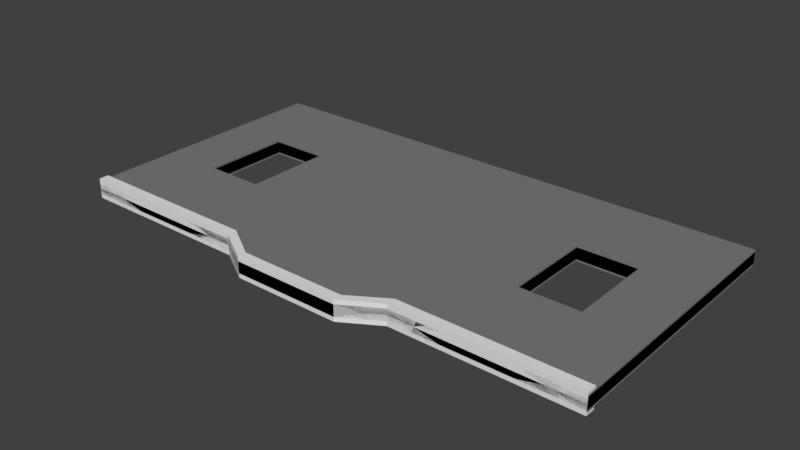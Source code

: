 # Source: BlastDoor2.blend  (saved by Blender 2.79.0; exported with 4.5.12 LTS)
import bpy
from mathutils import Matrix  # noqa: F401  (used for matrix-valued properties, if any)

bpy.ops.wm.read_factory_settings(use_empty=True)
scene = bpy.context.scene
scene.name = 'Scene'

# ---- collections
col_collection_1 = bpy.data.collections.new('Collection 1'); scene.collection.children.link(col_collection_1)

# ---- materials (node trees are filled in below, after node groups)
mat_material = bpy.data.materials.new('Material')
mat_material.alpha_threshold = 0.0
mat_material.use_transparent_shadow = False
mat_material.diffuse_color = (0.2019, 0.2019, 0.2019, 1.0)
mat_material.roughness = 0.5
mat_material.line_color = (0.0, 0.0, 0.0, 1.0)
mat_material_001 = bpy.data.materials.new('Material.001')
mat_material_001.alpha_threshold = 0.0
mat_material_001.use_transparent_shadow = False
mat_material_001.roughness = 0.5

# ---- material node trees

# ---- world
world_world = bpy.data.worlds.new('World'); scene.world = world_world
world_world.color = (0.05088, 0.05088, 0.05088)
world_world.use_sun_shadow = False
world_world.sun_shadow_jitter_overblur = 0.0
world_world.cycles.sampling_method = 'MANUAL'

# ---- meshes
me_blastdoor = bpy.data.meshes.new('BlastDoor')
me_blastdoor.from_pydata([(-5.0, 9.537e-07, -0.1074), (-5.0, 5.0, -0.1074), (-5.0, 1.907e-06, 0.1426), (-5.0, 5.0, 0.1426), (-1.667, 5.0, -0.1074), (-1.667, 6.358e-07, -0.1074), (-1.667, 5.0, 0.1426), (-1.667, 3.179e-07, 0.1426), (-1.0, 5.0, -0.1074), (-1.0, -0.4, -0.1074), (-1.0, 5.0, 0.1426), (-1.0, -0.4, 0.1426), (-5.0, 1.667, -0.1074), (-5.0, 3.333, -0.1074), (-5.0, 1.667, 0.1426), (-5.0, 3.333, 0.1426), (-1.667, 3.333, 0.1426), (-1.667, 1.667, 0.1426), (-1.667, 1.667, -0.1074), (-1.667, 3.333, -0.1074), (-1.0, 1.133, -0.1074), (-1.0, 2.667, -0.1074), (-1.0, 2.667, 0.1426), (-1.0, 1.133, 0.1426), (-2.778, 5.0, -0.1074), (-3.889, 5.0, -0.1074), (-2.778, 7.417e-07, -0.1074), (-3.889, 8.477e-07, -0.1074), (-2.778, 5.0, 0.1426), (-3.889, 5.0, 0.1426), (-2.778, 8.477e-07, 0.1426), (-3.889, 1.378e-06, 0.1426), (-3.889, 3.333, 0.1426), (-2.778, 3.333, 0.1426), (-3.889, 1.667, 0.1426), (-2.778, 1.667, 0.1426), (-2.778, 3.333, -0.1074), (-3.889, 3.333, -0.1074), (-2.778, 1.667, -0.1074), (-3.889, 1.667, -0.1074), (-1.667, 0.1848, 0.1426), (-1.0, -0.23, 0.1426), (-5.0, 0.1848, -0.1074), (-5.0, 0.1848, 0.1426), (-1.667, 0.1848, -0.1074), (-1.0, -0.23, -0.1074), (-2.778, 0.1848, 0.1426), (-3.889, 0.1848, 0.1426), (-2.778, 0.1848, -0.1074), (-3.889, 0.1848, -0.1074), (-3.889, 1.378e-06, 0.1879), (-5.0, 1.907e-06, 0.1879), (-1.0, -0.4, 0.1879), (-1.667, 3.179e-07, 0.1879), (-1.667, 0.1848, 0.1879), (-1.0, -0.23, 0.1879), (-2.778, 8.477e-07, 0.1879), (-2.778, 0.1848, 0.1879), (-3.889, 0.1848, 0.1879), (-5.0, 0.1848, 0.1879), (5.0, 9.537e-07, -0.1074), (5.0, 5.0, -0.1074), (5.0, 1.907e-06, 0.1426), (5.0, 5.0, 0.1426), (1.667, 5.0, -0.1074), (1.667, 6.358e-07, -0.1074), (1.667, 5.0, 0.1426), (1.667, 3.179e-07, 0.1426), (1.0, 5.0, -0.1074), (1.0, -0.4, -0.1074), (1.0, 5.0, 0.1426), (1.0, -0.4, 0.1426), (0.0, 5.0, -0.1074), (0.0, -0.4, -0.1074), (0.0, 5.0, 0.1426), (0.0, -0.4, 0.1426), (5.0, 1.667, -0.1074), (5.0, 3.333, -0.1074), (5.0, 1.667, 0.1426), (5.0, 3.333, 0.1426), (1.667, 3.333, 0.1426), (1.667, 1.667, 0.1426), (1.667, 1.667, -0.1074), (1.667, 3.333, -0.1074), (1.0, 1.133, -0.1074), (1.0, 2.667, -0.1074), (1.0, 2.667, 0.1426), (1.0, 1.133, 0.1426), (0.0, 2.667, 0.1426), (0.0, 1.133, 0.1426), (0.0, 1.133, -0.1074), (0.0, 2.667, -0.1074), (2.778, 5.0, -0.1074), (3.889, 5.0, -0.1074), (2.778, 7.417e-07, -0.1074), (3.889, 8.477e-07, -0.1074), (2.778, 5.0, 0.1426), (3.889, 5.0, 0.1426), (2.778, 8.477e-07, 0.1426), (3.889, 1.378e-06, 0.1426), (3.889, 3.333, 0.1426), (2.778, 3.333, 0.1426), (3.889, 1.667, 0.1426), (2.778, 1.667, 0.1426), (2.778, 3.333, -0.1074), (3.889, 3.333, -0.1074), (2.778, 1.667, -0.1074), (3.889, 1.667, -0.1074), (1.667, 0.1848, 0.1426), (1.0, -0.23, 0.1426), (0.0, -0.23, 0.1426), (5.0, 0.1848, -0.1074), (5.0, 0.1848, 0.1426), (1.667, 0.1848, -0.1074), (1.0, -0.23, -0.1074), (0.0, -0.23, -0.1074), (2.778, 0.1848, 0.1426), (3.889, 0.1848, 0.1426), (2.778, 0.1848, -0.1074), (3.889, 0.1848, -0.1074), (3.889, 1.378e-06, 0.1879), (5.0, 1.907e-06, 0.1879), (1.0, -0.4, 0.1879), (1.667, 3.179e-07, 0.1879), (1.667, 0.1848, 0.1879), (0.0, -0.4, 0.1879), (1.0, -0.23, 0.1879), (0.0, -0.23, 0.1879), (2.778, 8.477e-07, 0.1879), (2.778, 0.1848, 0.1879), (3.889, 0.1848, 0.1879), (5.0, 0.1848, 0.1879), (-5.0, 9.537e-07, 0.1074), (-5.0, 5.0, 0.1074), (-5.0, 1.907e-06, -0.1426), (-5.0, 5.0, -0.1426), (-1.667, 5.0, 0.1074), (-1.667, 6.358e-07, 0.1074), (-1.667, 5.0, -0.1426), (-1.667, 3.179e-07, -0.1426), (-1.0, 5.0, 0.1074), (-1.0, -0.4, 0.1074), (-1.0, 5.0, -0.1426), (-1.0, -0.4, -0.1426), (-5.0, 1.667, 0.1074), (-5.0, 3.333, 0.1074), (-5.0, 1.667, -0.1426), (-5.0, 3.333, -0.1426), (-1.667, 3.333, -0.1426), (-1.667, 1.667, -0.1426), (-1.667, 1.667, 0.1074), (-1.667, 3.333, 0.1074), (-1.0, 1.133, 0.1074), (-1.0, 2.667, 0.1074), (-1.0, 2.667, -0.1426), (-1.0, 1.133, -0.1426), (-2.778, 5.0, 0.1074), (-3.889, 5.0, 0.1074), (-2.778, 7.417e-07, 0.1074), (-3.889, 8.477e-07, 0.1074), (-2.778, 5.0, -0.1426), (-3.889, 5.0, -0.1426), (-2.778, 8.477e-07, -0.1426), (-3.889, 1.378e-06, -0.1426), (-3.889, 3.333, -0.1426), (-2.778, 3.333, -0.1426), (-3.889, 1.667, -0.1426), (-2.778, 1.667, -0.1426), (-2.778, 3.333, 0.1074), (-3.889, 3.333, 0.1074), (-2.778, 1.667, 0.1074), (-3.889, 1.667, 0.1074), (-1.667, 0.1848, -0.1426), (-1.0, -0.23, -0.1426), (-5.0, 0.1848, 0.1074), (-5.0, 0.1848, -0.1426), (-1.667, 0.1848, 0.1074), (-1.0, -0.23, 0.1074), (-2.778, 0.1848, -0.1426), (-3.889, 0.1848, -0.1426), (-2.778, 0.1848, 0.1074), (-3.889, 0.1848, 0.1074), (-3.889, 1.378e-06, -0.1879), (-5.0, 1.907e-06, -0.1879), (-1.0, -0.4, -0.1879), (-1.667, 3.179e-07, -0.1879), (-1.667, 0.1848, -0.1879), (-1.0, -0.23, -0.1879), (-2.778, 8.477e-07, -0.1879), (-2.778, 0.1848, -0.1879), (-3.889, 0.1848, -0.1879), (-5.0, 0.1848, -0.1879), (5.0, 9.537e-07, 0.1074), (5.0, 5.0, 0.1074), (5.0, 1.907e-06, -0.1426), (5.0, 5.0, -0.1426), (1.667, 5.0, 0.1074), (1.667, 6.358e-07, 0.1074), (1.667, 5.0, -0.1426), (1.667, 3.179e-07, -0.1426), (1.0, 5.0, 0.1074), (1.0, -0.4, 0.1074), (1.0, 5.0, -0.1426), (1.0, -0.4, -0.1426), (0.0, 5.0, 0.1074), (0.0, -0.4, 0.1074), (0.0, 5.0, -0.1426), (0.0, -0.4, -0.1426), (5.0, 1.667, 0.1074), (5.0, 3.333, 0.1074), (5.0, 1.667, -0.1426), (5.0, 3.333, -0.1426), (1.667, 3.333, -0.1426), (1.667, 1.667, -0.1426), (1.667, 1.667, 0.1074), (1.667, 3.333, 0.1074), (1.0, 1.133, 0.1074), (1.0, 2.667, 0.1074), (1.0, 2.667, -0.1426), (1.0, 1.133, -0.1426), (0.0, 2.667, -0.1426), (0.0, 1.133, -0.1426), (0.0, 1.133, 0.1074), (0.0, 2.667, 0.1074), (2.778, 5.0, 0.1074), (3.889, 5.0, 0.1074), (2.778, 7.417e-07, 0.1074), (3.889, 8.477e-07, 0.1074), (2.778, 5.0, -0.1426), (3.889, 5.0, -0.1426), (2.778, 8.477e-07, -0.1426), (3.889, 1.378e-06, -0.1426), (3.889, 3.333, -0.1426), (2.778, 3.333, -0.1426), (3.889, 1.667, -0.1426), (2.778, 1.667, -0.1426), (2.778, 3.333, 0.1074), (3.889, 3.333, 0.1074), (2.778, 1.667, 0.1074), (3.889, 1.667, 0.1074), (1.667, 0.1848, -0.1426), (1.0, -0.23, -0.1426), (0.0, -0.23, -0.1426), (5.0, 0.1848, 0.1074), (5.0, 0.1848, -0.1426), (1.667, 0.1848, 0.1074), (1.0, -0.23, 0.1074), (0.0, -0.23, 0.1074), (2.778, 0.1848, -0.1426), (3.889, 0.1848, -0.1426), (2.778, 0.1848, 0.1074), (3.889, 0.1848, 0.1074), (3.889, 1.378e-06, -0.1879), (5.0, 1.907e-06, -0.1879), (1.0, -0.4, -0.1879), (1.667, 3.179e-07, -0.1879), (1.667, 0.1848, -0.1879), (0.0, -0.4, -0.1879), (1.0, -0.23, -0.1879), (0.0, -0.23, -0.1879), (2.778, 8.477e-07, -0.1879), (2.778, 0.1848, -0.1879), (3.889, 0.1848, -0.1879), (5.0, 0.1848, -0.1879)], [], [(49, 27, 0, 42), (31, 30, 56, 50), (27, 31, 2, 0), (13, 15, 3, 1), (29, 25, 1, 3), (10, 8, 4, 6), (9, 11, 7, 5), (40, 46, 57, 54), (45, 9, 5, 44), (115, 73, 9, 45), (30, 7, 53, 56), (73, 75, 11, 9), (74, 72, 8, 10), (74, 10, 22, 88), (88, 22, 23, 89), (72, 91, 21, 8), (91, 90, 20, 21), (8, 21, 19, 4), (21, 20, 18, 19), (10, 6, 16, 22), (22, 16, 17, 23), (42, 43, 14, 12), (12, 14, 15, 13), (29, 3, 15, 32), (32, 15, 14, 34), (25, 37, 13, 1), (37, 39, 12, 13), (19, 18, 38, 36), (39, 37, 32, 34), (4, 19, 36, 24), (24, 36, 37, 25), (16, 33, 35, 17), (6, 28, 33, 16), (28, 29, 32, 33), (6, 4, 24, 28), (28, 24, 25, 29), (5, 7, 30, 26), (26, 30, 31, 27), (43, 2, 51, 59), (47, 43, 59, 58), (44, 5, 26, 48), (48, 26, 27, 49), (38, 35, 33, 36), (32, 37, 36, 33), (34, 35, 38, 39), (38, 48, 49, 39), (18, 44, 48, 38), (35, 34, 47, 46), (17, 35, 46, 40), (0, 2, 43, 42), (89, 23, 41, 110), (90, 115, 45, 20), (20, 45, 44, 18), (23, 17, 40, 41), (34, 14, 43, 47), (39, 49, 42, 12), (58, 59, 51, 50), (55, 54, 53, 52), (127, 55, 52, 125), (54, 57, 56, 53), (57, 58, 50, 56), (7, 11, 52, 53), (41, 40, 54, 55), (11, 75, 125, 52), (110, 41, 55, 127), (2, 31, 50, 51), (46, 47, 58, 57), (119, 111, 60, 95), (99, 120, 128, 98), (95, 60, 62, 99), (77, 61, 63, 79), (97, 63, 61, 93), (70, 66, 64, 68), (69, 65, 67, 71), (108, 124, 129, 116), (114, 113, 65, 69), (115, 114, 69, 73), (98, 128, 123, 67), (73, 69, 71, 75), (74, 70, 68, 72), (74, 88, 86, 70), (88, 89, 87, 86), (72, 68, 85, 91), (91, 85, 84, 90), (68, 64, 83, 85), (85, 83, 82, 84), (70, 86, 80, 66), (86, 87, 81, 80), (111, 76, 78, 112), (76, 77, 79, 78), (97, 100, 79, 63), (100, 102, 78, 79), (93, 61, 77, 105), (105, 77, 76, 107), (83, 104, 106, 82), (107, 102, 100, 105), (64, 92, 104, 83), (92, 93, 105, 104), (80, 81, 103, 101), (66, 80, 101, 96), (96, 101, 100, 97), (66, 96, 92, 64), (96, 97, 93, 92), (65, 94, 98, 67), (94, 95, 99, 98), (112, 131, 121, 62), (117, 130, 131, 112), (113, 118, 94, 65), (118, 119, 95, 94), (106, 104, 101, 103), (100, 101, 104, 105), (102, 107, 106, 103), (106, 107, 119, 118), (82, 106, 118, 113), (103, 116, 117, 102), (81, 108, 116, 103), (60, 111, 112, 62), (89, 110, 109, 87), (90, 84, 114, 115), (84, 82, 113, 114), (87, 109, 108, 81), (102, 117, 112, 78), (107, 76, 111, 119), (130, 120, 121, 131), (126, 122, 123, 124), (127, 125, 122, 126), (124, 123, 128, 129), (129, 128, 120, 130), (67, 123, 122, 71), (109, 126, 124, 108), (71, 122, 125, 75), (110, 127, 126, 109), (75, 125, 127, 110), (62, 121, 120, 99), (116, 129, 130, 117), (181, 174, 132, 159), (163, 182, 188, 162), (159, 132, 134, 163), (145, 133, 135, 147), (161, 135, 133, 157), (142, 138, 136, 140), (141, 137, 139, 143), (172, 186, 189, 178), (177, 176, 137, 141), (247, 177, 141, 205), (162, 188, 185, 139), (205, 141, 143, 207), (206, 142, 140, 204), (206, 220, 154, 142), (220, 221, 155, 154), (204, 140, 153, 223), (223, 153, 152, 222), (140, 136, 151, 153), (153, 151, 150, 152), (142, 154, 148, 138), (154, 155, 149, 148), (174, 144, 146, 175), (144, 145, 147, 146), (161, 164, 147, 135), (164, 166, 146, 147), (157, 133, 145, 169), (169, 145, 144, 171), (151, 168, 170, 150), (171, 166, 164, 169), (136, 156, 168, 151), (156, 157, 169, 168), (148, 149, 167, 165), (138, 148, 165, 160), (160, 165, 164, 161), (138, 160, 156, 136), (160, 161, 157, 156), (137, 158, 162, 139), (158, 159, 163, 162), (175, 191, 183, 134), (179, 190, 191, 175), (176, 180, 158, 137), (180, 181, 159, 158), (170, 168, 165, 167), (164, 165, 168, 169), (166, 171, 170, 167), (170, 171, 181, 180), (150, 170, 180, 176), (167, 178, 179, 166), (149, 172, 178, 167), (132, 174, 175, 134), (221, 242, 173, 155), (222, 152, 177, 247), (152, 150, 176, 177), (155, 173, 172, 149), (166, 179, 175, 146), (171, 144, 174, 181), (190, 182, 183, 191), (187, 184, 185, 186), (259, 257, 184, 187), (186, 185, 188, 189), (189, 188, 182, 190), (139, 185, 184, 143), (173, 187, 186, 172), (143, 184, 257, 207), (242, 259, 187, 173), (134, 183, 182, 163), (178, 189, 190, 179), (251, 227, 192, 243), (231, 230, 260, 252), (227, 231, 194, 192), (209, 211, 195, 193), (229, 225, 193, 195), (202, 200, 196, 198), (201, 203, 199, 197), (240, 248, 261, 256), (246, 201, 197, 245), (247, 205, 201, 246), (230, 199, 255, 260), (205, 207, 203, 201), (206, 204, 200, 202), (206, 202, 218, 220), (220, 218, 219, 221), (204, 223, 217, 200), (223, 222, 216, 217), (200, 217, 215, 196), (217, 216, 214, 215), (202, 198, 212, 218), (218, 212, 213, 219), (243, 244, 210, 208), (208, 210, 211, 209), (229, 195, 211, 232), (232, 211, 210, 234), (225, 237, 209, 193), (237, 239, 208, 209), (215, 214, 238, 236), (239, 237, 232, 234), (196, 215, 236, 224), (224, 236, 237, 225), (212, 233, 235, 213), (198, 228, 233, 212), (228, 229, 232, 233), (198, 196, 224, 228), (228, 224, 225, 229), (197, 199, 230, 226), (226, 230, 231, 227), (244, 194, 253, 263), (249, 244, 263, 262), (245, 197, 226, 250), (250, 226, 227, 251), (238, 235, 233, 236), (232, 237, 236, 233), (234, 235, 238, 239), (238, 250, 251, 239), (214, 245, 250, 238), (235, 234, 249, 248), (213, 235, 248, 240), (192, 194, 244, 243), (221, 219, 241, 242), (222, 247, 246, 216), (216, 246, 245, 214), (219, 213, 240, 241), (234, 210, 244, 249), (239, 251, 243, 208), (262, 263, 253, 252), (258, 256, 255, 254), (259, 258, 254, 257), (256, 261, 260, 255), (261, 262, 252, 260), (199, 203, 254, 255), (241, 240, 256, 258), (203, 207, 257, 254), (242, 241, 258, 259), (207, 242, 259, 257), (194, 231, 252, 253), (248, 249, 262, 261)])
me_blastdoor.polygons.foreach_set('material_index', [0, 1, 1, 0, 0, 0, 1, 1, 0, 0, 1, 1, 0, 0, 0, 0, 0, 0, 0, 0, 0, 0, 0, 0, 0, 0, 0, 0, 0, 0, 0, 0, 0, 0, 0, 0, 1, 1, 1, 1, 0, 0, 0, 0, 0, 0, 0, 0, 0, 0, 0, 0, 0, 0, 0, 0, 1, 1, 1, 1, 1, 1, 1, 1, 1, 1, 1, 0, 1, 1, 0, 0, 0, 1, 1, 0, 0, 1, 1, 0, 0, 0, 0, 0, 0, 0, 0, 0, 0, 0, 0, 0, 0, 0, 0, 0, 0, 0, 0, 0, 0, 0, 0, 1, 1, 1, 1, 0, 0, 0, 0, 0, 0, 0, 0, 0, 0, 0, 0, 0, 0, 0, 0, 1, 1, 1, 1, 1, 1, 1, 1, 1, 0, 1, 1, 0, 1, 1, 0, 0, 0, 1, 1, 0, 0, 1, 1, 0, 0, 0, 0, 0, 0, 0, 0, 0, 0, 0, 0, 0, 0, 0, 0, 0, 0, 0, 0, 0, 0, 0, 0, 1, 1, 1, 1, 0, 0, 0, 0, 0, 0, 0, 0, 0, 0, 0, 0, 0, 0, 0, 0, 1, 1, 1, 1, 1, 1, 1, 1, 1, 1, 1, 0, 1, 1, 0, 0, 0, 1, 1, 0, 0, 1, 1, 0, 0, 0, 0, 0, 0, 0, 0, 0, 0, 0, 0, 0, 0, 0, 0, 0, 0, 0, 0, 0, 0, 0, 0, 1, 1, 1, 1, 0, 0, 0, 0, 0, 0, 0, 0, 0, 0, 0, 0, 0, 0, 0, 0, 1, 1, 1, 1, 1, 1, 1, 1, 1, 0, 1, 1])
_uv = me_blastdoor.uv_layers.new(name='UVMap')
_uv.uv.foreach_set('vector', [0.5558, 0.4444, 0.5658, 0.4444, 0.5658, 0.5, 0.5558, 0.5, 0.9543, 0.05556, 0.9543, 0.1111, 0.9518, 0.1111, 0.9518, 0.05556, 0.9679, 0.05556, 0.9543, 0.05556, 0.9543, 0.0, 0.9679, 9.537e-08, 0.2981, 0.5833, 0.2845, 0.5833, 0.2845, 0.5, 0.2981, 0.5, 0.9679, 0.4444, 0.9815, 0.4444, 0.9815, 0.5, 0.9679, 0.5, 0.9679, 0.3, 0.9815, 0.3, 0.9815, 0.3333, 0.9679, 0.3333, 0.9679, 0.2, 0.9543, 0.2, 0.9543, 0.1667, 0.9679, 0.1667, 1.0, 0.3333, 1.0, 0.3889, 0.9975, 0.3889, 0.9975, 0.3333, 0.5783, 0.3, 0.5876, 0.3, 0.5658, 0.3333, 0.5558, 0.3333, 0.5783, 0.25, 0.5876, 0.25, 0.5876, 0.3, 0.5783, 0.3, 0.9543, 0.1111, 0.9543, 0.1667, 0.9518, 0.1667, 0.9518, 0.1111, 0.9679, 0.25, 0.9543, 0.25, 0.9543, 0.2, 0.9679, 0.2, 0.9679, 0.25, 0.9815, 0.25, 0.9815, 0.3, 0.9679, 0.3, 0.8721, 0.25, 0.8721, 0.3, 0.7452, 0.3, 0.7452, 0.25, 0.7452, 0.25, 0.7452, 0.3, 0.6617, 0.3, 0.6617, 0.25, 0.2938, 0.25, 0.4207, 0.25, 0.4207, 0.3, 0.2938, 0.3, 0.4207, 0.25, 0.5041, 0.25, 0.5041, 0.3, 0.4207, 0.3, 0.2938, 0.3, 0.4207, 0.3, 0.3845, 0.3333, 0.2938, 0.3333, 0.4207, 0.3, 0.5041, 0.3, 0.4751, 0.3333, 0.3845, 0.3333, 0.8721, 0.3, 0.8721, 0.3333, 0.7814, 0.3333, 0.7452, 0.3, 0.7452, 0.3, 0.7814, 0.3333, 0.6908, 0.3333, 0.6617, 0.3, 0.2981, 0.7408, 0.2845, 0.7408, 0.2845, 0.6667, 0.2981, 0.6667, 0.2981, 0.6667, 0.2845, 0.6667, 0.2845, 0.5833, 0.2981, 0.5833, 0.8721, 0.4444, 0.8721, 0.5, 0.7814, 0.5, 0.7814, 0.4444, 0.7814, 0.4444, 0.7814, 0.5, 0.6908, 0.5, 0.6908, 0.4444, 0.2938, 0.4444, 0.3845, 0.4444, 0.3845, 0.5, 0.2938, 0.5, 0.3845, 0.4444, 0.4751, 0.4444, 0.4751, 0.5, 0.3845, 0.5, 0.3845, 0.3333, 0.4751, 0.3333, 0.4751, 0.3889, 0.3845, 0.3889, 0.3933, 0.5, 0.3933, 0.5833, 0.3797, 0.5833, 0.3797, 0.5, 0.2938, 0.3333, 0.3845, 0.3333, 0.3845, 0.3889, 0.2938, 0.3889, 0.2938, 0.3889, 0.3845, 0.3889, 0.3845, 0.4444, 0.2938, 0.4444, 0.7814, 0.3333, 0.7814, 0.3889, 0.6908, 0.3889, 0.6908, 0.3333, 0.8721, 0.3333, 0.8721, 0.3889, 0.7814, 0.3889, 0.7814, 0.3333, 0.8721, 0.3889, 0.8721, 0.4444, 0.7814, 0.4444, 0.7814, 0.3889, 0.9679, 0.3333, 0.9815, 0.3333, 0.9815, 0.3889, 0.9679, 0.3889, 0.9679, 0.3889, 0.9815, 0.3889, 0.9815, 0.4444, 0.9679, 0.4444, 0.9679, 0.1667, 0.9543, 0.1667, 0.9543, 0.1111, 0.9679, 0.1111, 0.9679, 0.1111, 0.9543, 0.1111, 0.9543, 0.05556, 0.9679, 0.05556, 0.559, 0.5092, 0.559, 0.5185, 0.5566, 0.5185, 0.5566, 0.5092, 1.0, 0.4444, 1.0, 0.5, 0.9975, 0.5, 0.9975, 0.4444, 0.5558, 0.3333, 0.5658, 0.3333, 0.5658, 0.3889, 0.5558, 0.3889, 0.5558, 0.3889, 0.5658, 0.3889, 0.5658, 0.4444, 0.5558, 0.4444, 0.3661, 0.5833, 0.3525, 0.5833, 0.3525, 0.5, 0.3661, 0.5, 0.4477, 0.5, 0.4613, 0.5, 0.4613, 0.5556, 0.4477, 0.5556, 0.5294, 0.5556, 0.5294, 0.5, 0.543, 0.5, 0.543, 0.5556, 0.4751, 0.3889, 0.5558, 0.3889, 0.5558, 0.4444, 0.4751, 0.4444, 0.4751, 0.3333, 0.5558, 0.3333, 0.5558, 0.3889, 0.4751, 0.3889, 0.6908, 0.3889, 0.6908, 0.4444, 0.6101, 0.4444, 0.6101, 0.3889, 0.6908, 0.3333, 0.6908, 0.3889, 0.6101, 0.3889, 0.6101, 0.3333, 0.2981, 0.75, 0.2845, 0.75, 0.2845, 0.7408, 0.2981, 0.7408, 0.6617, 0.25, 0.6617, 0.3, 0.5876, 0.3, 0.5876, 0.25, 0.5041, 0.25, 0.5783, 0.25, 0.5783, 0.3, 0.5041, 0.3, 0.5041, 0.3, 0.5783, 0.3, 0.5558, 0.3333, 0.4751, 0.3333, 0.6617, 0.3, 0.6908, 0.3333, 0.6101, 0.3333, 0.5876, 0.3, 0.6908, 0.4444, 0.6908, 0.5, 0.6101, 0.5, 0.6101, 0.4444, 0.4751, 0.4444, 0.5558, 0.4444, 0.5558, 0.5, 0.4751, 0.5, 0.9039, 0.4444, 0.9039, 0.5, 0.8939, 0.5, 0.8939, 0.4444, 0.8814, 0.3, 0.9039, 0.3333, 0.8939, 0.3333, 0.8721, 0.3, 0.8814, 0.25, 0.8814, 0.3, 0.8721, 0.3, 0.8721, 0.25, 0.9039, 0.3333, 0.9039, 0.3889, 0.8939, 0.3889, 0.8939, 0.3333, 0.9039, 0.3889, 0.9039, 0.4444, 0.8939, 0.4444, 0.8939, 0.3889, 0.9543, 0.1667, 0.9543, 0.2, 0.9518, 0.2, 0.9518, 0.1667, 1.0, 0.3, 1.0, 0.3333, 0.9975, 0.3333, 0.9975, 0.3, 0.9543, 0.2, 0.9543, 0.25, 0.9518, 0.25, 0.9518, 0.2, 1.0, 0.25, 1.0, 0.3, 0.9975, 0.3, 0.9975, 0.25, 0.9543, 0.0, 0.9543, 0.05556, 0.9518, 0.05556, 0.9518, 0.0, 1.0, 0.3889, 1.0, 0.4444, 0.9975, 0.4444, 0.9975, 0.3889, 0.5558, 0.05556, 0.5558, 0.0, 0.5658, 0.0, 0.5658, 0.05556, 0.9543, 0.4444, 0.9518, 0.4444, 0.9518, 0.3889, 0.9543, 0.3889, 0.9679, 0.4444, 0.9679, 0.5, 0.9543, 0.5, 0.9543, 0.4444, 0.2981, 0.5833, 0.2981, 0.5, 0.3117, 0.5, 0.3117, 0.5833, 0.9679, 0.05556, 0.9679, 0.0, 0.9815, 7.153e-08, 0.9815, 0.05556, 0.9679, 0.2, 0.9679, 0.1667, 0.9815, 0.1667, 0.9815, 0.2, 0.9679, 0.3, 0.9679, 0.3333, 0.9543, 0.3333, 0.9543, 0.3, 1.0, 0.1667, 0.9975, 0.1667, 0.9975, 0.1111, 1.0, 0.1111, 0.5783, 0.2, 0.5558, 0.1667, 0.5658, 0.1667, 0.5876, 0.2, 0.5783, 0.25, 0.5783, 0.2, 0.5876, 0.2, 0.5876, 0.25, 0.9543, 0.3889, 0.9518, 0.3889, 0.9518, 0.3333, 0.9543, 0.3333, 0.9679, 0.25, 0.9679, 0.3, 0.9543, 0.3, 0.9543, 0.25, 0.9679, 0.25, 0.9679, 0.2, 0.9815, 0.2, 0.9815, 0.25, 0.8721, 0.25, 0.7452, 0.25, 0.7452, 0.2, 0.8721, 0.2, 0.7452, 0.25, 0.6617, 0.25, 0.6617, 0.2, 0.7452, 0.2, 0.2938, 0.25, 0.2938, 0.2, 0.4207, 0.2, 0.4207, 0.25, 0.4207, 0.25, 0.4207, 0.2, 0.5041, 0.2, 0.5041, 0.25, 0.2938, 0.2, 0.2938, 0.1667, 0.3845, 0.1667, 0.4207, 0.2, 0.4207, 0.2, 0.3845, 0.1667, 0.4751, 0.1667, 0.5041, 0.2, 0.8721, 0.2, 0.7452, 0.2, 0.7814, 0.1667, 0.8721, 0.1667, 0.7452, 0.2, 0.6617, 0.2, 0.6908, 0.1667, 0.7814, 0.1667, 0.2981, 0.7408, 0.2981, 0.6667, 0.3117, 0.6667, 0.3117, 0.7408, 0.2981, 0.6667, 0.2981, 0.5833, 0.3117, 0.5833, 0.3117, 0.6667, 0.8721, 0.05556, 0.7814, 0.05556, 0.7814, 7.153e-08, 0.8721, 9.537e-08, 0.7814, 0.05556, 0.6908, 0.05556, 0.6908, 4.768e-08, 0.7814, 7.153e-08, 0.2938, 0.05556, 0.2938, 1.431e-07, 0.3845, 9.537e-08, 0.3845, 0.05556, 0.3845, 0.05556, 0.3845, 9.537e-08, 0.4751, 4.768e-08, 0.4751, 0.05556, 0.3845, 0.1667, 0.3845, 0.1111, 0.4751, 0.1111, 0.4751, 0.1667, 0.4205, 0.5, 0.4341, 0.5, 0.4341, 0.5833, 0.4205, 0.5833, 0.2938, 0.1667, 0.2938, 0.1111, 0.3845, 0.1111, 0.3845, 0.1667, 0.2938, 0.1111, 0.2938, 0.05556, 0.3845, 0.05556, 0.3845, 0.1111, 0.7814, 0.1667, 0.6908, 0.1667, 0.6908, 0.1111, 0.7814, 0.1111, 0.8721, 0.1667, 0.7814, 0.1667, 0.7814, 0.1111, 0.8721, 0.1111, 0.8721, 0.1111, 0.7814, 0.1111, 0.7814, 0.05556, 0.8721, 0.05556, 0.9679, 0.1667, 0.9679, 0.1111, 0.9815, 0.1111, 0.9815, 0.1667, 0.9679, 0.1111, 0.9679, 0.05556, 0.9815, 0.05556, 0.9815, 0.1111, 0.9679, 0.3333, 0.9679, 0.3889, 0.9543, 0.3889, 0.9543, 0.3333, 0.9679, 0.3889, 0.9679, 0.4444, 0.9543, 0.4444, 0.9543, 0.3889, 0.559, 0.5092, 0.5566, 0.5092, 0.5566, 0.5, 0.559, 0.5, 1.0, 0.05556, 0.9975, 0.05556, 0.9975, 0.0, 1.0, 0.0, 0.5558, 0.1667, 0.5558, 0.1111, 0.5658, 0.1111, 0.5658, 0.1667, 0.5558, 0.1111, 0.5558, 0.05556, 0.5658, 0.05556, 0.5658, 0.1111, 0.4205, 0.5, 0.4205, 0.5833, 0.4069, 0.5833, 0.4069, 0.5, 0.4886, 0.5556, 0.4886, 0.5, 0.5022, 0.5, 0.5022, 0.5556, 0.543, 0.5, 0.5566, 0.5, 0.5566, 0.5556, 0.543, 0.5556, 0.4751, 0.1111, 0.4751, 0.05556, 0.5558, 0.05556, 0.5558, 0.1111, 0.4751, 0.1667, 0.4751, 0.1111, 0.5558, 0.1111, 0.5558, 0.1667, 0.6908, 0.1111, 0.6101, 0.1111, 0.6101, 0.05556, 0.6908, 0.05556, 0.6908, 0.1667, 0.6101, 0.1667, 0.6101, 0.1111, 0.6908, 0.1111, 0.2981, 0.75, 0.2981, 0.7408, 0.3117, 0.7408, 0.3117, 0.75, 0.6617, 0.25, 0.5876, 0.25, 0.5876, 0.2, 0.6617, 0.2, 0.5041, 0.25, 0.5041, 0.2, 0.5783, 0.2, 0.5783, 0.25, 0.5041, 0.2, 0.4751, 0.1667, 0.5558, 0.1667, 0.5783, 0.2, 0.6617, 0.2, 0.5876, 0.2, 0.6101, 0.1667, 0.6908, 0.1667, 0.6908, 0.05556, 0.6101, 0.05556, 0.6101, 0.0, 0.6908, 4.768e-08, 0.4751, 0.05556, 0.4751, 4.768e-08, 0.5558, 0.0, 0.5558, 0.05556, 0.9039, 0.05556, 0.8939, 0.05556, 0.8939, 0.0, 0.9039, 0.0, 0.8814, 0.2, 0.8721, 0.2, 0.8939, 0.1667, 0.9039, 0.1667, 0.8814, 0.25, 0.8721, 0.25, 0.8721, 0.2, 0.8814, 0.2, 0.9039, 0.1667, 0.8939, 0.1667, 0.8939, 0.1111, 0.9039, 0.1111, 0.9039, 0.1111, 0.8939, 0.1111, 0.8939, 0.05556, 0.9039, 0.05556, 0.9543, 0.3333, 0.9518, 0.3333, 0.9518, 0.3, 0.9543, 0.3, 1.0, 0.2, 0.9975, 0.2, 0.9975, 0.1667, 1.0, 0.1667, 0.9543, 0.3, 0.9518, 0.3, 0.9518, 0.25, 0.9543, 0.25, 1.0, 0.25, 0.9975, 0.25, 0.9975, 0.2, 1.0, 0.2, 0.5615, 0.5177, 0.559, 0.5177, 0.559, 0.5092, 0.5615, 0.5092, 0.9543, 0.5, 0.9518, 0.5, 0.9518, 0.4444, 0.9543, 0.4444, 1.0, 0.1111, 0.9975, 0.1111, 0.9975, 0.05556, 1.0, 0.05556, 0.262, 0.05556, 0.262, 0.0, 0.272, 0.0, 0.272, 0.05556, 0.9382, 0.4444, 0.9357, 0.4444, 0.9357, 0.3889, 0.9382, 0.3889, 0.9518, 0.4444, 0.9518, 0.5, 0.9382, 0.5, 0.9382, 0.4444, 0.3389, 0.6667, 0.3389, 0.75, 0.3253, 0.75, 0.3253, 0.6667, 0.9815, 0.05556, 0.9815, 0.0, 0.9951, 7.153e-08, 0.9951, 0.05556, 0.9815, 0.2, 0.9815, 0.1667, 0.9951, 0.1667, 0.9951, 0.2, 0.9518, 0.3, 0.9518, 0.3333, 0.9382, 0.3333, 0.9382, 0.3, 0.9975, 0.1667, 0.9951, 0.1667, 0.9951, 0.1111, 0.9975, 0.1111, 0.2845, 0.2, 0.262, 0.1667, 0.272, 0.1667, 0.2938, 0.2, 0.2845, 0.25, 0.2845, 0.2, 0.2938, 0.2, 0.2938, 0.25, 0.9382, 0.3889, 0.9357, 0.3889, 0.9357, 0.3333, 0.9382, 0.3333, 0.9518, 0.25, 0.9518, 0.3, 0.9382, 0.3, 0.9382, 0.25, 0.9815, 0.25, 0.9815, 0.2, 0.9951, 0.2, 0.9951, 0.25, 0.2845, 0.75, 0.1576, 0.75, 0.1576, 0.7, 0.2845, 0.7, 0.1576, 0.75, 0.07417, 0.75, 0.07417, 0.7, 0.1576, 0.7, 1.038e-07, 0.25, 1.038e-07, 0.2, 0.1269, 0.2, 0.1269, 0.25, 0.1269, 0.25, 0.1269, 0.2, 0.2104, 0.2, 0.2104, 0.25, 1.038e-07, 0.2, 1.038e-07, 0.1667, 0.09067, 0.1667, 0.1269, 0.2, 0.1269, 0.2, 0.09067, 0.1667, 0.1813, 0.1667, 0.2104, 0.2, 0.2845, 0.7, 0.1576, 0.7, 0.1939, 0.6667, 0.2845, 0.6667, 0.1576, 0.7, 0.07417, 0.7, 0.1032, 0.6667, 0.1939, 0.6667, 0.3389, 0.5092, 0.3389, 0.5833, 0.3253, 0.5833, 0.3253, 0.5092, 0.3389, 0.5833, 0.3389, 0.6667, 0.3253, 0.6667, 0.3253, 0.5833, 0.2845, 0.5556, 0.1939, 0.5556, 0.1939, 0.5, 0.2845, 0.5, 0.1939, 0.5556, 0.1032, 0.5556, 0.1032, 0.5, 0.1939, 0.5, 0.0, 0.05556, 0.0, 1.669e-07, 0.09067, 1.192e-07, 0.09067, 0.05556, 0.09067, 0.05556, 0.09067, 1.192e-07, 0.1813, 4.768e-08, 0.1813, 0.05556, 0.09067, 0.1667, 0.09067, 0.1111, 0.1813, 0.1111, 0.1813, 0.1667, 0.3797, 0.5833, 0.3661, 0.5833, 0.3661, 0.5, 0.3797, 0.5, 1.038e-07, 0.1667, 5.188e-08, 0.1111, 0.09067, 0.1111, 0.09067, 0.1667, 5.188e-08, 0.1111, 0.0, 0.05556, 0.09067, 0.05556, 0.09067, 0.1111, 0.1939, 0.6667, 0.1032, 0.6667, 0.1032, 0.6111, 0.1939, 0.6111, 0.2845, 0.6667, 0.1939, 0.6667, 0.1939, 0.6111, 0.2845, 0.6111, 0.2845, 0.6111, 0.1939, 0.6111, 0.1939, 0.5556, 0.2845, 0.5556, 0.9815, 0.1667, 0.9815, 0.1111, 0.9951, 0.1111, 0.9951, 0.1667, 0.9815, 0.1111, 0.9815, 0.05556, 0.9951, 0.05556, 0.9951, 0.1111, 0.9518, 0.3333, 0.9518, 0.3889, 0.9382, 0.3889, 0.9382, 0.3333, 0.9518, 0.3889, 0.9518, 0.4444, 0.9382, 0.4444, 0.9382, 0.3889, 0.559, 0.5, 0.5615, 0.5, 0.5615, 0.5092, 0.559, 0.5092, 0.9975, 0.05556, 0.9951, 0.05556, 0.9951, 0.0, 0.9975, 0.0, 0.262, 0.1667, 0.262, 0.1111, 0.272, 0.1111, 0.272, 0.1667, 0.262, 0.1111, 0.262, 0.05556, 0.272, 0.05556, 0.272, 0.1111, 0.4477, 0.5, 0.4477, 0.5833, 0.4341, 0.5833, 0.4341, 0.5, 0.4886, 0.5, 0.4886, 0.5556, 0.475, 0.5556, 0.475, 0.5, 0.5294, 0.5556, 0.5158, 0.5556, 0.5158, 0.5, 0.5294, 0.5, 0.1813, 0.1111, 0.1813, 0.05556, 0.262, 0.05556, 0.262, 0.1111, 0.1813, 0.1667, 0.1813, 0.1111, 0.262, 0.1111, 0.262, 0.1667, 0.1032, 0.6111, 0.02257, 0.6111, 0.02257, 0.5556, 0.1032, 0.5556, 0.1032, 0.6667, 0.02257, 0.6667, 0.02257, 0.6111, 0.1032, 0.6111, 0.3389, 0.5, 0.3389, 0.5092, 0.3253, 0.5092, 0.3253, 0.5, 0.07417, 0.75, 0.0, 0.75, 5.675e-09, 0.7, 0.07417, 0.7, 0.2104, 0.25, 0.2104, 0.2, 0.2845, 0.2, 0.2845, 0.25, 0.2104, 0.2, 0.1813, 0.1667, 0.262, 0.1667, 0.2845, 0.2, 0.07417, 0.7, 5.675e-09, 0.7, 0.02257, 0.6667, 0.1032, 0.6667, 0.1032, 0.5556, 0.02257, 0.5556, 0.02257, 0.5, 0.1032, 0.5, 0.1813, 0.05556, 0.1813, 4.768e-08, 0.262, 0.0, 0.262, 0.05556, 0.9357, 0.05556, 0.9257, 0.05556, 0.9257, 0.0, 0.9357, 0.0, 0.9132, 0.2, 0.9039, 0.2, 0.9257, 0.1667, 0.9357, 0.1667, 0.9132, 0.25, 0.9039, 0.25, 0.9039, 0.2, 0.9132, 0.2, 0.9357, 0.1667, 0.9257, 0.1667, 0.9257, 0.1111, 0.9357, 0.1111, 0.9357, 0.1111, 0.9257, 0.1111, 0.9257, 0.05556, 0.9357, 0.05556, 0.9382, 0.3333, 0.9357, 0.3333, 0.9357, 0.3, 0.9382, 0.3, 0.9975, 0.2, 0.9951, 0.2, 0.9951, 0.1667, 0.9975, 0.1667, 0.9382, 0.3, 0.9357, 0.3, 0.9357, 0.25, 0.9382, 0.25, 0.9975, 0.25, 0.9951, 0.25, 0.9951, 0.2, 0.9975, 0.2, 0.9382, 0.5, 0.9357, 0.5, 0.9357, 0.4444, 0.9382, 0.4444, 0.9975, 0.1111, 0.9951, 0.1111, 0.9951, 0.05556, 0.9975, 0.05556, 0.262, 0.4444, 0.272, 0.4444, 0.272, 0.5, 0.262, 0.5, 0.9382, 0.05556, 0.9382, 0.1111, 0.9357, 0.1111, 0.9357, 0.05556, 0.9518, 0.05556, 0.9382, 0.05556, 0.9382, 0.0, 0.9518, 9.537e-08, 0.3253, 0.5833, 0.3117, 0.5833, 0.3117, 0.5, 0.3253, 0.5, 0.9815, 0.4444, 0.9951, 0.4444, 0.9951, 0.5, 0.9815, 0.5, 0.9815, 0.3, 0.9951, 0.3, 0.9951, 0.3333, 0.9815, 0.3333, 0.9518, 0.2, 0.9382, 0.2, 0.9382, 0.1667, 0.9518, 0.1667, 0.9975, 0.3333, 0.9975, 0.3889, 0.9951, 0.3889, 0.9951, 0.3333, 0.2845, 0.3, 0.2938, 0.3, 0.272, 0.3333, 0.262, 0.3333, 0.2845, 0.25, 0.2938, 0.25, 0.2938, 0.3, 0.2845, 0.3, 0.9382, 0.1111, 0.9382, 0.1667, 0.9357, 0.1667, 0.9357, 0.1111, 0.9518, 0.25, 0.9382, 0.25, 0.9382, 0.2, 0.9518, 0.2, 0.9815, 0.25, 0.9951, 0.25, 0.9951, 0.3, 0.9815, 0.3, 0.2845, 0.75, 0.2845, 0.8, 0.1576, 0.8, 0.1576, 0.75, 0.1576, 0.75, 0.1576, 0.8, 0.07417, 0.8, 0.07417, 0.75, 1.038e-07, 0.25, 0.1269, 0.25, 0.1269, 0.3, 1.038e-07, 0.3, 0.1269, 0.25, 0.2104, 0.25, 0.2104, 0.3, 0.1269, 0.3, 1.038e-07, 0.3, 0.1269, 0.3, 0.09067, 0.3333, 1.038e-07, 0.3333, 0.1269, 0.3, 0.2104, 0.3, 0.1813, 0.3333, 0.09067, 0.3333, 0.2845, 0.8, 0.2845, 0.8333, 0.1939, 0.8333, 0.1576, 0.8, 0.1576, 0.8, 0.1939, 0.8333, 0.1032, 0.8333, 0.07417, 0.8, 0.3253, 0.7408, 0.3117, 0.7408, 0.3117, 0.6667, 0.3253, 0.6667, 0.3253, 0.6667, 0.3117, 0.6667, 0.3117, 0.5833, 0.3253, 0.5833, 0.2845, 0.9444, 0.2845, 1.0, 0.1939, 1.0, 0.1939, 0.9444, 0.1939, 0.9444, 0.1939, 1.0, 0.1032, 1.0, 0.1032, 0.9444, 1.038e-07, 0.4444, 0.09067, 0.4444, 0.09067, 0.5, 1.038e-07, 0.5, 0.09067, 0.4444, 0.1813, 0.4444, 0.1813, 0.5, 0.09067, 0.5, 0.09067, 0.3333, 0.1813, 0.3333, 0.1813, 0.3889, 0.09067, 0.3889, 0.3389, 0.5833, 0.3389, 0.5, 0.3525, 0.5, 0.3525, 0.5833, 1.038e-07, 0.3333, 0.09067, 0.3333, 0.09067, 0.3889, 1.038e-07, 0.3889, 1.038e-07, 0.3889, 0.09067, 0.3889, 0.09067, 0.4444, 1.038e-07, 0.4444, 0.1939, 0.8333, 0.1939, 0.8889, 0.1032, 0.8889, 0.1032, 0.8333, 0.2845, 0.8333, 0.2845, 0.8889, 0.1939, 0.8889, 0.1939, 0.8333, 0.2845, 0.8889, 0.2845, 0.9444, 0.1939, 0.9444, 0.1939, 0.8889, 0.9815, 0.3333, 0.9951, 0.3333, 0.9951, 0.3889, 0.9815, 0.3889, 0.9815, 0.3889, 0.9951, 0.3889, 0.9951, 0.4444, 0.9815, 0.4444, 0.9518, 0.1667, 0.9382, 0.1667, 0.9382, 0.1111, 0.9518, 0.1111, 0.9518, 0.1111, 0.9382, 0.1111, 0.9382, 0.05556, 0.9518, 0.05556, 0.5639, 0.5, 0.5639, 0.5092, 0.5615, 0.5092, 0.5615, 0.5, 0.9975, 0.4444, 0.9975, 0.5, 0.9951, 0.5, 0.9951, 0.4444, 0.262, 0.3333, 0.272, 0.3333, 0.272, 0.3889, 0.262, 0.3889, 0.262, 0.3889, 0.272, 0.3889, 0.272, 0.4444, 0.262, 0.4444, 0.4069, 0.5833, 0.3933, 0.5833, 0.3933, 0.5, 0.4069, 0.5, 0.475, 0.5556, 0.4613, 0.5556, 0.4613, 0.5, 0.475, 0.5, 0.5158, 0.5, 0.5158, 0.5556, 0.5022, 0.5556, 0.5022, 0.5, 0.1813, 0.3889, 0.262, 0.3889, 0.262, 0.4444, 0.1813, 0.4444, 0.1813, 0.3333, 0.262, 0.3333, 0.262, 0.3889, 0.1813, 0.3889, 0.1032, 0.8889, 0.1032, 0.9444, 0.02257, 0.9444, 0.02257, 0.8889, 0.1032, 0.8333, 0.1032, 0.8889, 0.02257, 0.8889, 0.02257, 0.8333, 0.3253, 0.75, 0.3117, 0.75, 0.3117, 0.7408, 0.3253, 0.7408, 0.07417, 0.75, 0.07417, 0.8, 2.027e-08, 0.8, 0.0, 0.75, 0.2104, 0.25, 0.2845, 0.25, 0.2845, 0.3, 0.2104, 0.3, 0.2104, 0.3, 0.2845, 0.3, 0.262, 0.3333, 0.1813, 0.3333, 0.07417, 0.8, 0.1032, 0.8333, 0.02257, 0.8333, 2.027e-08, 0.8, 0.1032, 0.9444, 0.1032, 1.0, 0.02257, 1.0, 0.02257, 0.9444, 0.1813, 0.4444, 0.262, 0.4444, 0.262, 0.5, 0.1813, 0.5, 0.9357, 0.4444, 0.9357, 0.5, 0.9257, 0.5, 0.9257, 0.4444, 0.9132, 0.3, 0.9357, 0.3333, 0.9257, 0.3333, 0.9039, 0.3, 0.9132, 0.25, 0.9132, 0.3, 0.9039, 0.3, 0.9039, 0.25, 0.9357, 0.3333, 0.9357, 0.3889, 0.9257, 0.3889, 0.9257, 0.3333, 0.9357, 0.3889, 0.9357, 0.4444, 0.9257, 0.4444, 0.9257, 0.3889, 0.9382, 0.1667, 0.9382, 0.2, 0.9357, 0.2, 0.9357, 0.1667, 0.9975, 0.3, 0.9975, 0.3333, 0.9951, 0.3333, 0.9951, 0.3, 0.9382, 0.2, 0.9382, 0.25, 0.9357, 0.25, 0.9357, 0.2, 0.9975, 0.25, 0.9975, 0.3, 0.9951, 0.3, 0.9951, 0.25, 0.5615, 0.5177, 0.5615, 0.5092, 0.5639, 0.5092, 0.5639, 0.5177, 0.9382, 0.0, 0.9382, 0.05556, 0.9357, 0.05556, 0.9357, 0.0, 0.9975, 0.3889, 0.9975, 0.4444, 0.9951, 0.4444, 0.9951, 0.3889])
me_blastdoor.materials.append(mat_material)
me_blastdoor.materials.append(mat_material_001)
me_blastdoor.use_remesh_preserve_volume = False
me_blastdoor.use_remesh_preserve_attributes = False
me_blastdoor.use_mirror_vertex_groups = False
me_blastdoor.update()

# ---- objects
ob_blastdoor = bpy.data.objects.new('BlastDoor', me_blastdoor)

# ---- transforms, parenting, visibility, modifiers, constraints
ob_blastdoor.location = (0.0, 0.0, 0.03314)
ob_blastdoor.lock_rotations_4d = False
ob_blastdoor.empty_display_type = 'ARROWS'
ob_blastdoor.lineart.crease_threshold = 0.0

# ---- collection membership
col_collection_1.objects.link(ob_blastdoor)

# ---- scene / render settings (as saved in the file)
scene.frame_start = 1; scene.frame_end = 250; scene.frame_set(1)
scene.render.engine = 'BLENDER_EEVEE_NEXT'
scene.render.resolution_percentage = 50
scene.render.dither_intensity = 0.0
scene.cycles.use_denoising = False
scene.cycles.samples = 128
scene.cycles.sampling_pattern = 'TABULATED_SOBOL'
scene.cycles.use_adaptive_sampling = False
scene.cycles.use_light_tree = False
scene.cycles.blur_glossy = 0.0
scene.cycles.sample_clamp_indirect = 0.0
scene.view_settings.view_transform = 'Standard'
bpy.context.view_layer.update()

# ---- added for rendering (the .blend has no active camera and no usable light): camera, sun
cam_auto = bpy.data.cameras.new('AutoCamera')
cam_auto.lens = 50.0
cam_auto.sensor_width = 36.0
cam_auto.clip_end = 1000.0
ob_auto_camera = bpy.data.objects.new('AutoCamera', cam_auto)
scene.collection.objects.link(ob_auto_camera)
ob_auto_camera.location = (10.5208, -10.325, 8.44978)
ob_auto_camera.rotation_euler = (1.09748, -7.21219e-08, 0.694738)
scene.camera = ob_auto_camera
light_auto_sun = bpy.data.lights.new('AutoSun', 'SUN')
light_auto_sun.energy = 3.0
light_auto_sun.angle = 0.0523599
ob_auto_sun = bpy.data.objects.new('AutoSun', light_auto_sun)
scene.collection.objects.link(ob_auto_sun)
ob_auto_sun.rotation_euler = (0.872665, 0.174533, 0.523599)
bpy.context.view_layer.update()
